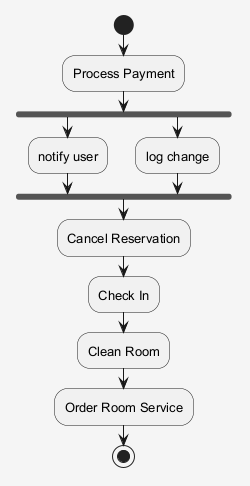

The diagram above was rendered by PlantUML. Its source (embedded in the PNG):
@startuml
skinparam shadowing false
skinparam backgroundColor #F5F5F5
skinparam defaultFontSize 13
start
:Process Payment;
fork
:notify user;
fork again
:log change;
end fork
:Cancel Reservation;
:Check In;
:Clean Room;
:Order Room Service;
stop
@enduml